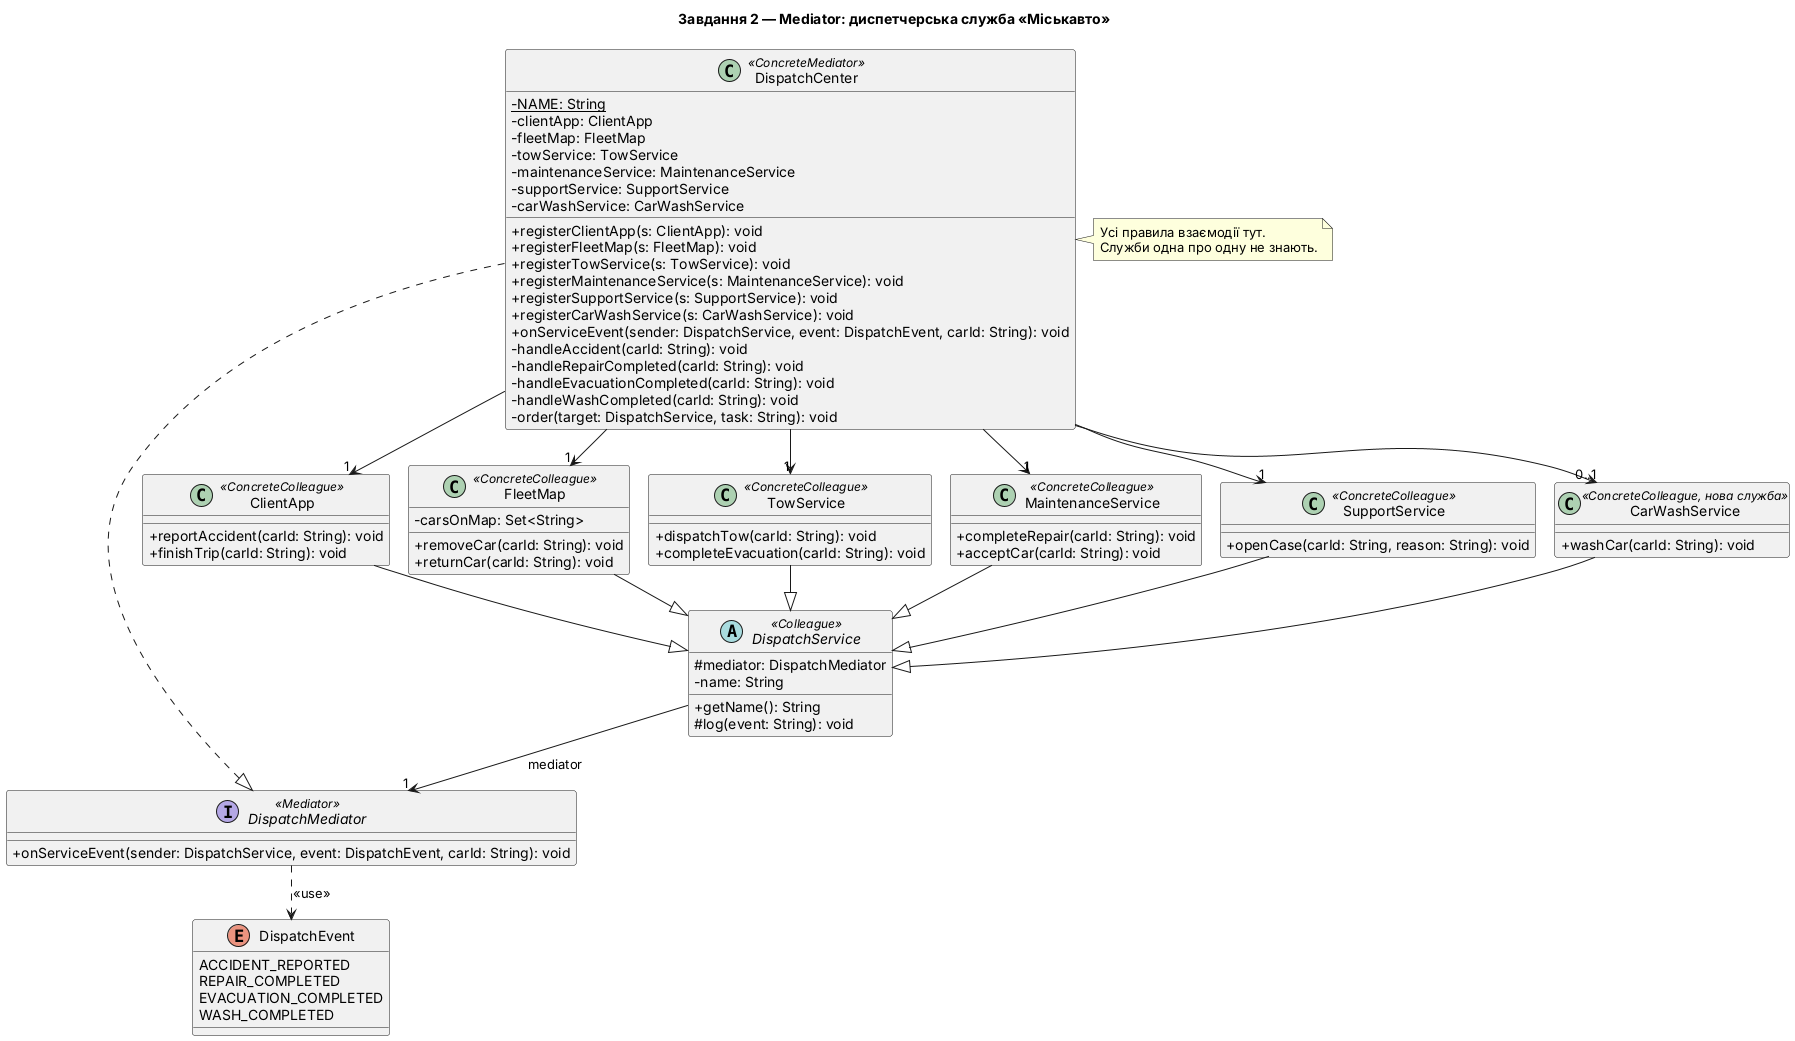

The diagram above was rendered by PlantUML. Its source (embedded in the PNG):
@startuml task2-mediator
!pragma layout smetana
skinparam classAttributeIconSize 0
skinparam linetype ortho
title Завдання 2 — Mediator: диспетчерська служба «Міськавто»

enum DispatchEvent {
  ACCIDENT_REPORTED
  REPAIR_COMPLETED
  EVACUATION_COMPLETED
  WASH_COMPLETED
}

interface DispatchMediator <<Mediator>> {
  + onServiceEvent(sender: DispatchService, event: DispatchEvent, carId: String): void
}

abstract class DispatchService <<Colleague>> {
  # mediator: DispatchMediator
  - name: String
  + getName(): String
  # log(event: String): void
}

class DispatchCenter <<ConcreteMediator>> {
  - {static} NAME: String
  - clientApp: ClientApp
  - fleetMap: FleetMap
  - towService: TowService
  - maintenanceService: MaintenanceService
  - supportService: SupportService
  - carWashService: CarWashService
  + registerClientApp(s: ClientApp): void
  + registerFleetMap(s: FleetMap): void
  + registerTowService(s: TowService): void
  + registerMaintenanceService(s: MaintenanceService): void
  + registerSupportService(s: SupportService): void
  + registerCarWashService(s: CarWashService): void
  + onServiceEvent(sender: DispatchService, event: DispatchEvent, carId: String): void
  - handleAccident(carId: String): void
  - handleRepairCompleted(carId: String): void
  - handleEvacuationCompleted(carId: String): void
  - handleWashCompleted(carId: String): void
  - order(target: DispatchService, task: String): void
}

class ClientApp <<ConcreteColleague>> {
  + reportAccident(carId: String): void
  + finishTrip(carId: String): void
}

class FleetMap <<ConcreteColleague>> {
  - carsOnMap: Set<String>
  + removeCar(carId: String): void
  + returnCar(carId: String): void
}

class TowService <<ConcreteColleague>> {
  + dispatchTow(carId: String): void
  + completeEvacuation(carId: String): void
}

class MaintenanceService <<ConcreteColleague>> {
  + completeRepair(carId: String): void
  + acceptCar(carId: String): void
}

class SupportService <<ConcreteColleague>> {
  + openCase(carId: String, reason: String): void
}

class CarWashService <<ConcreteColleague, нова служба>> {
  + washCar(carId: String): void
}

DispatchCenter ..|> DispatchMediator
DispatchService --> "1" DispatchMediator : mediator
DispatchMediator ..> DispatchEvent : <<use>>

ClientApp --|> DispatchService
FleetMap --|> DispatchService
TowService --|> DispatchService
MaintenanceService --|> DispatchService
SupportService --|> DispatchService
CarWashService --|> DispatchService

DispatchCenter --> "1" ClientApp
DispatchCenter --> "1" FleetMap
DispatchCenter --> "1" TowService
DispatchCenter --> "1" MaintenanceService
DispatchCenter --> "1" SupportService
DispatchCenter --> "0..1" CarWashService

note right of DispatchCenter
  Усі правила взаємодії тут.
  Служби одна про одну не знають.
end note
@enduml